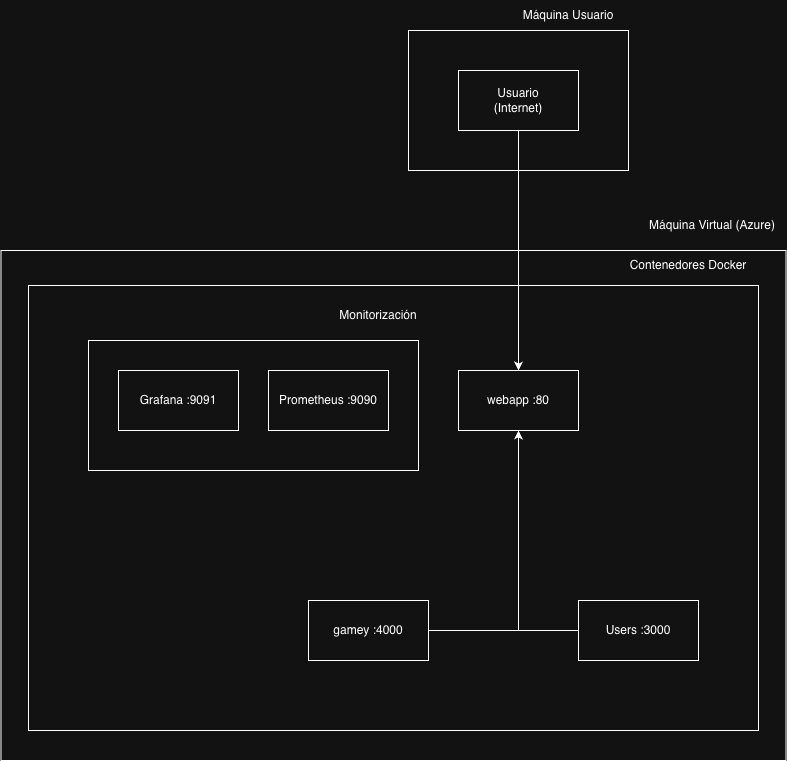

The diagram above was exported from draw.io. Its source (the exported page's mxGraphModel, read from the mxfile embedded in the PNG):
<mxGraphModel dx="1367" dy="1033" grid="1" gridSize="10" guides="1" tooltips="1" connect="1" arrows="1" fold="1" page="1" pageScale="1" pageWidth="827" pageHeight="1169" math="0" shadow="0">
  <root>
    <mxCell id="0" />
    <mxCell id="1" parent="0" />
    <mxCell id="v1PLsSELAF4wB9zsCQVW-7" edge="1" parent="1" source="v1PLsSELAF4wB9zsCQVW-1" style="edgeStyle=orthogonalEdgeStyle;rounded=0;orthogonalLoop=1;jettySize=auto;html=1;">
      <mxGeometry relative="1" as="geometry">
        <mxPoint x="150" y="410" as="targetPoint" />
      </mxGeometry>
    </mxCell>
    <mxCell id="v1PLsSELAF4wB9zsCQVW-1" parent="1" style="rounded=0;whiteSpace=wrap;html=1;" value="Usuario&lt;div&gt;(Internet)&lt;/div&gt;" vertex="1">
      <mxGeometry height="60" width="120" x="90" y="110" as="geometry" />
    </mxCell>
    <mxCell id="v1PLsSELAF4wB9zsCQVW-3" parent="1" style="rounded=0;whiteSpace=wrap;html=1;fillColor=none;" value="" vertex="1">
      <mxGeometry height="140" width="220" x="40" y="70" as="geometry" />
    </mxCell>
    <mxCell id="v1PLsSELAF4wB9zsCQVW-4" parent="1" style="text;html=1;whiteSpace=wrap;strokeColor=none;fillColor=none;align=center;verticalAlign=middle;rounded=0;" value="Máquina Usuario" vertex="1">
      <mxGeometry height="30" width="120" x="140" y="40" as="geometry" />
    </mxCell>
    <mxCell id="v1PLsSELAF4wB9zsCQVW-8" parent="1" style="rounded=0;whiteSpace=wrap;html=1;" value="webapp :80" vertex="1">
      <mxGeometry height="60" width="120" x="90" y="410" as="geometry" />
    </mxCell>
    <mxCell id="v1PLsSELAF4wB9zsCQVW-9" parent="1" style="rounded=0;whiteSpace=wrap;html=1;" value="Prometheus :9090" vertex="1">
      <mxGeometry height="60" width="120" x="-100" y="410" as="geometry" />
    </mxCell>
    <mxCell id="v1PLsSELAF4wB9zsCQVW-10" parent="1" style="rounded=0;whiteSpace=wrap;html=1;" value="Grafana :9091" vertex="1">
      <mxGeometry height="60" width="120" x="-250" y="410" as="geometry" />
    </mxCell>
    <mxCell id="v1PLsSELAF4wB9zsCQVW-11" parent="1" style="rounded=0;whiteSpace=wrap;html=1;fillColor=none;" value="" vertex="1">
      <mxGeometry height="130" width="330" x="-280" y="380" as="geometry" />
    </mxCell>
    <mxCell id="v1PLsSELAF4wB9zsCQVW-12" parent="1" style="text;html=1;whiteSpace=wrap;strokeColor=none;fillColor=none;align=center;verticalAlign=middle;rounded=0;" value="Monitorización" vertex="1">
      <mxGeometry height="30" width="60" x="-20" y="340" as="geometry" />
    </mxCell>
    <mxCell id="v1PLsSELAF4wB9zsCQVW-14" edge="1" parent="1" source="v1PLsSELAF4wB9zsCQVW-13" style="edgeStyle=orthogonalEdgeStyle;rounded=0;orthogonalLoop=1;jettySize=auto;html=1;entryX=0.5;entryY=1;entryDx=0;entryDy=0;" target="v1PLsSELAF4wB9zsCQVW-8">
      <mxGeometry relative="1" as="geometry" />
    </mxCell>
    <mxCell id="v1PLsSELAF4wB9zsCQVW-13" parent="1" style="rounded=0;whiteSpace=wrap;html=1;" value="gamey :4000" vertex="1">
      <mxGeometry height="60" width="120" x="-60" y="640" as="geometry" />
    </mxCell>
    <mxCell id="v1PLsSELAF4wB9zsCQVW-16" edge="1" parent="1" source="v1PLsSELAF4wB9zsCQVW-15" style="edgeStyle=orthogonalEdgeStyle;rounded=0;orthogonalLoop=1;jettySize=auto;html=1;entryX=0.5;entryY=1;entryDx=0;entryDy=0;" target="v1PLsSELAF4wB9zsCQVW-8">
      <mxGeometry relative="1" as="geometry">
        <Array as="points">
          <mxPoint x="150" y="670" />
        </Array>
      </mxGeometry>
    </mxCell>
    <mxCell id="v1PLsSELAF4wB9zsCQVW-15" parent="1" style="rounded=0;whiteSpace=wrap;html=1;" value="Users :3000" vertex="1">
      <mxGeometry height="60" width="120" x="210" y="640" as="geometry" />
    </mxCell>
    <mxCell id="v1PLsSELAF4wB9zsCQVW-17" parent="1" style="rounded=0;whiteSpace=wrap;html=1;fillColor=none;" value="" vertex="1">
      <mxGeometry height="445" width="730" x="-340" y="325" as="geometry" />
    </mxCell>
    <mxCell id="v1PLsSELAF4wB9zsCQVW-18" parent="1" style="text;html=1;whiteSpace=wrap;strokeColor=none;fillColor=none;align=center;verticalAlign=middle;rounded=0;" value="Contenedores Docker" vertex="1">
      <mxGeometry height="30" width="140" x="250" y="290" as="geometry" />
    </mxCell>
    <mxCell id="v1PLsSELAF4wB9zsCQVW-19" parent="1" style="rounded=0;whiteSpace=wrap;html=1;fillColor=none;" value="" vertex="1">
      <mxGeometry height="510" width="785" x="-367.5" y="290" as="geometry" />
    </mxCell>
    <mxCell id="v1PLsSELAF4wB9zsCQVW-20" parent="1" style="text;html=1;whiteSpace=wrap;strokeColor=none;fillColor=none;align=center;verticalAlign=middle;rounded=0;" value="Máquina Virtual (Azure)" vertex="1">
      <mxGeometry height="30" width="140" x="274" y="250" as="geometry" />
    </mxCell>
  </root>
</mxGraphModel>